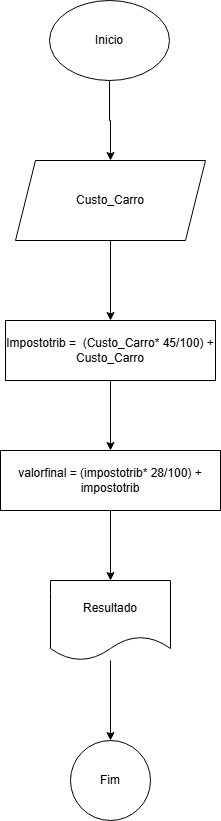

The diagram above was exported from draw.io. Its source (the exported page's mxGraphModel, read from the mxfile embedded in the PNG):
<mxGraphModel dx="880" dy="478" grid="1" gridSize="10" guides="1" tooltips="1" connect="1" arrows="1" fold="1" page="1" pageScale="1" pageWidth="827" pageHeight="1169" math="0" shadow="0">
  <root>
    <mxCell id="0" />
    <mxCell id="1" parent="0" />
    <mxCell id="5GpyJeSLLNZyxmMUPGdI-3" value="" style="edgeStyle=orthogonalEdgeStyle;rounded=0;orthogonalLoop=1;jettySize=auto;html=1;" edge="1" parent="1" source="5GpyJeSLLNZyxmMUPGdI-1" target="5GpyJeSLLNZyxmMUPGdI-2">
      <mxGeometry relative="1" as="geometry" />
    </mxCell>
    <mxCell id="5GpyJeSLLNZyxmMUPGdI-1" value="Inicio" style="ellipse;whiteSpace=wrap;html=1;" vertex="1" parent="1">
      <mxGeometry x="354" y="50" width="120" height="80" as="geometry" />
    </mxCell>
    <mxCell id="5GpyJeSLLNZyxmMUPGdI-11" value="" style="edgeStyle=orthogonalEdgeStyle;rounded=0;orthogonalLoop=1;jettySize=auto;html=1;" edge="1" parent="1" source="5GpyJeSLLNZyxmMUPGdI-2" target="5GpyJeSLLNZyxmMUPGdI-10">
      <mxGeometry relative="1" as="geometry" />
    </mxCell>
    <mxCell id="5GpyJeSLLNZyxmMUPGdI-2" value="Custo_Carro" style="shape=parallelogram;perimeter=parallelogramPerimeter;whiteSpace=wrap;html=1;fixedSize=1;" vertex="1" parent="1">
      <mxGeometry x="320" y="210" width="190" height="80" as="geometry" />
    </mxCell>
    <mxCell id="5GpyJeSLLNZyxmMUPGdI-15" value="" style="edgeStyle=orthogonalEdgeStyle;rounded=0;orthogonalLoop=1;jettySize=auto;html=1;" edge="1" parent="1" source="5GpyJeSLLNZyxmMUPGdI-10" target="5GpyJeSLLNZyxmMUPGdI-14">
      <mxGeometry relative="1" as="geometry" />
    </mxCell>
    <mxCell id="5GpyJeSLLNZyxmMUPGdI-10" value="Impostotrib =&amp;nbsp; (Custo_Carro* 45/100) + Custo_Carro" style="whiteSpace=wrap;html=1;" vertex="1" parent="1">
      <mxGeometry x="310" y="370" width="210" height="60" as="geometry" />
    </mxCell>
    <mxCell id="5GpyJeSLLNZyxmMUPGdI-17" value="" style="edgeStyle=orthogonalEdgeStyle;rounded=0;orthogonalLoop=1;jettySize=auto;html=1;" edge="1" parent="1" source="5GpyJeSLLNZyxmMUPGdI-14" target="5GpyJeSLLNZyxmMUPGdI-16">
      <mxGeometry relative="1" as="geometry" />
    </mxCell>
    <mxCell id="5GpyJeSLLNZyxmMUPGdI-14" value="valorfinal = (impostotrib* 28/100) + impostotrib" style="whiteSpace=wrap;html=1;" vertex="1" parent="1">
      <mxGeometry x="305" y="500" width="220" height="60" as="geometry" />
    </mxCell>
    <mxCell id="5GpyJeSLLNZyxmMUPGdI-19" value="" style="edgeStyle=orthogonalEdgeStyle;rounded=0;orthogonalLoop=1;jettySize=auto;html=1;" edge="1" parent="1" source="5GpyJeSLLNZyxmMUPGdI-16" target="5GpyJeSLLNZyxmMUPGdI-18">
      <mxGeometry relative="1" as="geometry" />
    </mxCell>
    <mxCell id="5GpyJeSLLNZyxmMUPGdI-16" value="Resultado" style="shape=document;whiteSpace=wrap;html=1;boundedLbl=1;" vertex="1" parent="1">
      <mxGeometry x="355" y="630" width="120" height="80" as="geometry" />
    </mxCell>
    <mxCell id="5GpyJeSLLNZyxmMUPGdI-18" value="Fim" style="ellipse;whiteSpace=wrap;html=1;" vertex="1" parent="1">
      <mxGeometry x="375" y="790" width="80" height="80" as="geometry" />
    </mxCell>
  </root>
</mxGraphModel>